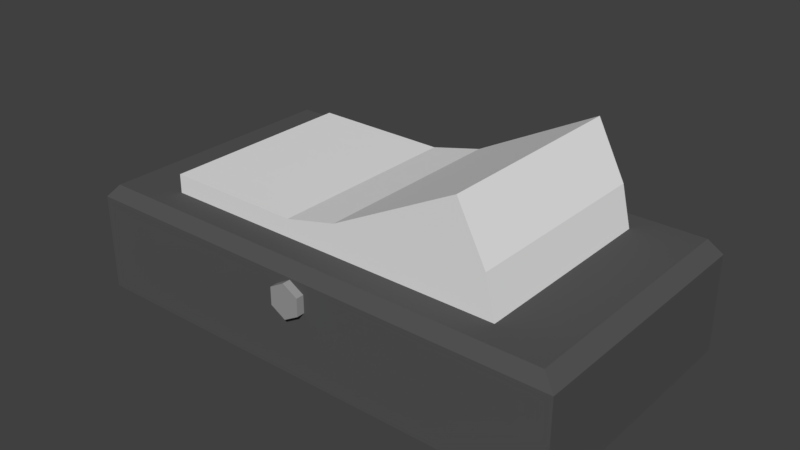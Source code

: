# Source: light_switch.blend  (saved by Blender 2.79.0; exported with 4.5.12 LTS)
import bpy
from mathutils import Matrix  # noqa: F401  (used for matrix-valued properties, if any)

bpy.ops.wm.read_factory_settings(use_empty=True)
scene = bpy.context.scene
scene.name = 'Scene'

# ---- collections
col_collection_1 = bpy.data.collections.new('Collection 1'); scene.collection.children.link(col_collection_1)

# ---- materials (node trees are filled in below, after node groups)
mat_material_001 = bpy.data.materials.new('Material.001')
mat_material_001.alpha_threshold = 0.0
mat_material_001.use_transparent_shadow = False
mat_material_001.roughness = 0.5
mat_material_002 = bpy.data.materials.new('Material.002')
mat_material_002.alpha_threshold = 0.0
mat_material_002.use_transparent_shadow = False
mat_material_002.diffuse_color = (0.09285, 0.09285, 0.09285, 1.0)
mat_material_002.roughness = 0.5
mat_material = bpy.data.materials.new('Material')
mat_material.alpha_threshold = 0.0
mat_material.use_transparent_shadow = False
mat_material.diffuse_color = (0.3236, 0.3236, 0.3236, 1.0)
mat_material.roughness = 0.5
mat_material.line_color = (0.0, 0.0, 0.0, 1.0)

# ---- material node trees

# ---- world
world_world = bpy.data.worlds.new('World'); scene.world = world_world
world_world.color = (0.05088, 0.05088, 0.05088)
world_world.use_sun_shadow = False
world_world.sun_shadow_jitter_overblur = 0.0
world_world.cycles.sampling_method = 'MANUAL'

# ---- meshes
me_cube_003 = bpy.data.meshes.new('Cube.003')
me_cube_003.from_pydata([(-1.031, -1.0, 0.3749), (-0.9448, -1.0, 2.316), (-1.031, 1.0, 0.3749), (-0.9448, 1.0, 2.316), (1.031, -1.0, 0.376), (0.9449, -1.0, 2.317), (1.031, 1.0, 0.376), (0.9449, 1.0, 2.317), (-0.248, 1.0, -0.7125), (-0.1615, 1.0, 1.228), (-0.248, -1.0, -0.7125), (-0.1615, -1.0, 1.228), (0.1558, 1.0, 1.225), (0.242, -1.0, -0.7158), (0.242, 1.0, -0.7158), (0.1558, -1.0, 1.225), (-1.032, 1.0, -1.389), (-1.032, -1.0, -1.389), (-0.2482, 1.0, -2.477), (1.031, -1.0, -1.388), (1.031, 1.0, -1.388), (0.2418, -1.0, -2.48), (0.2418, 1.0, -2.48), (-0.2482, -1.0, -2.477)], [], [(0, 1, 3, 2), (14, 12, 7, 6), (6, 7, 5, 4), (10, 11, 1, 0), (6, 4, 19, 20), (9, 3, 1, 11), (12, 9, 11, 15), (0, 2, 16, 17), (13, 15, 11, 10), (2, 3, 9, 8), (4, 5, 15, 13), (7, 12, 15, 5), (14, 6, 20, 22), (8, 9, 12, 14), (22, 20, 19, 21), (16, 18, 23, 17), (18, 22, 21, 23), (10, 0, 17, 23), (8, 14, 22, 18), (13, 10, 23, 21), (4, 13, 21, 19), (2, 8, 18, 16)])
me_cube_003.materials.append(mat_material_001)
me_cube_003.use_remesh_preserve_volume = False
me_cube_003.use_remesh_preserve_attributes = False
me_cube_003.use_mirror_vertex_groups = False
me_cube_003.update()
me_cylinder = bpy.data.meshes.new('Cylinder')
me_cylinder.from_pydata([(0.0, 1.0, -1.0), (0.0, 1.0, 1.0), (0.866, 0.5, -1.0), (0.866, 0.5, 1.0), (0.866, -0.5, -1.0), (0.866, -0.5, 1.0), (-8.742e-08, -1.0, -1.0), (-8.742e-08, -1.0, 1.0), (-0.866, -0.5, -1.0), (-0.866, -0.5, 1.0), (-0.866, 0.5, -1.0), (-0.866, 0.5, 1.0), (-13.86, -4.466, 0.9442), (-13.86, 1.09, 0.9442), (-13.86, -4.466, -0.9349), (-13.86, 1.09, -0.9349), (14.65, -4.466, 0.9442), (14.65, 1.09, 0.9442), (14.65, -4.466, -0.9349), (14.65, 1.09, -0.9349), (-13.13, 1.866, 0.8955), (-13.13, 1.866, -0.8862), (13.91, 1.866, -0.8862), (13.91, 1.866, 0.8955)], [], [(0, 1, 3, 2), (2, 3, 5, 4), (4, 5, 7, 6), (6, 7, 9, 8), (3, 1, 11, 9, 7, 5), (8, 9, 11, 10), (10, 11, 1, 0), (0, 2, 4, 6, 8, 10), (12, 13, 15, 14), (14, 15, 19, 18), (18, 19, 17, 16), (16, 17, 13, 12), (14, 18, 16, 12), (19, 15, 21, 22), (22, 21, 20, 23), (17, 19, 22, 23), (15, 13, 20, 21), (13, 17, 23, 20)])
me_cylinder.polygons.foreach_set('material_index', [1, 1, 1, 1, 1, 1, 1, 1, 0, 0, 0, 0, 0, 0, 0, 0, 0, 0])
me_cylinder.materials.append(mat_material_002)
me_cylinder.materials.append(mat_material)
me_cylinder.use_remesh_preserve_volume = False
me_cylinder.use_remesh_preserve_attributes = False
me_cylinder.use_mirror_vertex_groups = False
me_cylinder.update()

# ---- objects
ob_cube = bpy.data.objects.new('Cube', me_cube_003)
ob_cylinder = bpy.data.objects.new('Cylinder', me_cylinder)

# ---- transforms, parenting, visibility, modifiers, constraints
ob_cube.location = (-0.02082, -0.001816, 0.2894)
ob_cube.rotation_euler = (0.0, -0.2369, 0.0)
ob_cube.scale = (1.0, 0.5827, 0.1792)
ob_cube.lineart.crease_threshold = 0.0
ob_cylinder.location = (-0.04001, 0.003823, 0.1718)
ob_cylinder.rotation_euler = (1.571, -0.0, 0.0)
ob_cylinder.scale = (0.1018, 0.1018, 0.8233)
ob_cylinder.lineart.crease_threshold = 0.0

# ---- collection membership
col_collection_1.objects.link(ob_cube)
col_collection_1.objects.link(ob_cylinder)

# ---- scene / render settings (as saved in the file)
scene.frame_start = 1; scene.frame_end = 250; scene.frame_set(1)
scene.render.engine = 'BLENDER_EEVEE_NEXT'
scene.render.resolution_percentage = 50
scene.render.dither_intensity = 0.0
scene.cycles.use_denoising = False
scene.cycles.samples = 128
scene.cycles.sampling_pattern = 'TABULATED_SOBOL'
scene.cycles.use_adaptive_sampling = False
scene.cycles.use_light_tree = False
scene.cycles.blur_glossy = 0.0
scene.cycles.sample_clamp_indirect = 0.0
scene.view_settings.view_transform = 'Standard'
bpy.context.view_layer.update()

# ---- added for rendering (the .blend has no active camera and no usable light): camera, sun
cam_auto = bpy.data.cameras.new('AutoCamera')
cam_auto.lens = 50.0
cam_auto.sensor_width = 36.0
cam_auto.clip_end = 1000.0
ob_auto_camera = bpy.data.objects.new('AutoCamera', cam_auto)
scene.collection.objects.link(ob_auto_camera)
ob_auto_camera.location = (3.31973, -3.97985, 2.93092)
ob_auto_camera.rotation_euler = (1.09748, -7.21219e-08, 0.694738)
scene.camera = ob_auto_camera
light_auto_sun = bpy.data.lights.new('AutoSun', 'SUN')
light_auto_sun.energy = 3.0
light_auto_sun.angle = 0.0523599
ob_auto_sun = bpy.data.objects.new('AutoSun', light_auto_sun)
scene.collection.objects.link(ob_auto_sun)
ob_auto_sun.rotation_euler = (0.872665, 0.174533, 0.523599)
bpy.context.view_layer.update()
